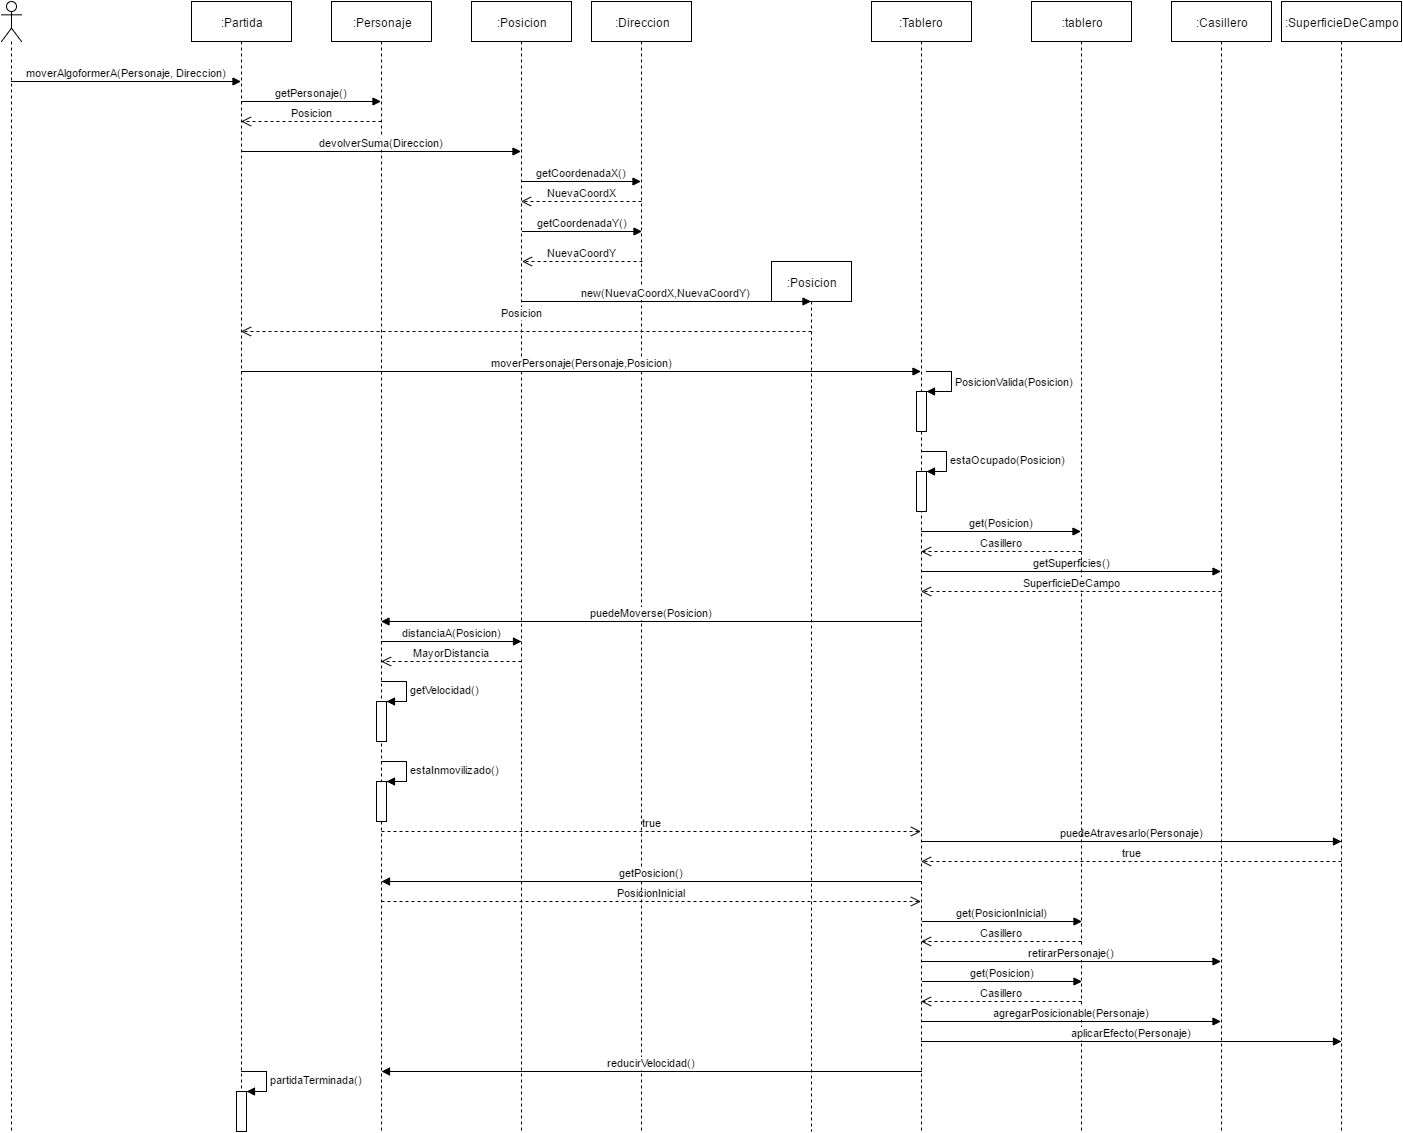

The diagram above was exported from draw.io. Its source (the exported page's mxGraphModel, read from the mxfile embedded in the PNG):
<mxGraphModel dx="794" dy="680" grid="1" gridSize="10" guides="1" tooltips="1" connect="1" arrows="1" fold="1" page="1" pageScale="1" pageWidth="826" pageHeight="1169" background="#ffffff" math="0" shadow="0">
  <root>
    <mxCell id="0" />
    <mxCell id="1" parent="0" />
    <mxCell id="cf05b78cb9ef0d6-1" value="" style="shape=umlLifeline;participant=umlActor;perimeter=lifelinePerimeter;whiteSpace=wrap;html=1;container=1;collapsible=0;recursiveResize=0;verticalAlign=top;spacingTop=36;labelBackgroundColor=#ffffff;outlineConnect=0;" vertex="1" parent="1">
      <mxGeometry x="50" y="40" width="20" height="1130" as="geometry" />
    </mxCell>
    <mxCell id="cf05b78cb9ef0d6-2" value=":Partida" style="shape=umlLifeline;perimeter=lifelinePerimeter;whiteSpace=wrap;html=1;container=1;collapsible=0;recursiveResize=0;outlineConnect=0;" vertex="1" parent="1">
      <mxGeometry x="240" y="40" width="100" height="1130" as="geometry" />
    </mxCell>
    <mxCell id="cf05b78cb9ef0d6-55" value="" style="html=1;points=[];perimeter=orthogonalPerimeter;" vertex="1" parent="cf05b78cb9ef0d6-2">
      <mxGeometry x="45" y="1090" width="10" height="40" as="geometry" />
    </mxCell>
    <mxCell id="cf05b78cb9ef0d6-56" value="partidaTerminada()" style="edgeStyle=orthogonalEdgeStyle;html=1;align=left;spacingLeft=2;endArrow=block;rounded=0;entryX=1;entryY=0;" edge="1" target="cf05b78cb9ef0d6-55" parent="cf05b78cb9ef0d6-2">
      <mxGeometry relative="1" as="geometry">
        <mxPoint x="50" y="1070" as="sourcePoint" />
        <Array as="points">
          <mxPoint x="75" y="1070" />
        </Array>
      </mxGeometry>
    </mxCell>
    <mxCell id="cf05b78cb9ef0d6-3" value="moverAlgoformerA(Personaje, Direccion)" style="html=1;verticalAlign=bottom;endArrow=block;" edge="1" parent="1" target="cf05b78cb9ef0d6-2">
      <mxGeometry width="80" relative="1" as="geometry">
        <mxPoint x="60" y="120" as="sourcePoint" />
        <mxPoint x="190" y="120" as="targetPoint" />
      </mxGeometry>
    </mxCell>
    <mxCell id="cf05b78cb9ef0d6-5" value=":Personaje" style="shape=umlLifeline;perimeter=lifelinePerimeter;whiteSpace=wrap;html=1;container=1;collapsible=0;recursiveResize=0;outlineConnect=0;" vertex="1" parent="1">
      <mxGeometry x="380" y="40" width="100" height="1130" as="geometry" />
    </mxCell>
    <mxCell id="cf05b78cb9ef0d6-35" value="distanciaA(Posicion)" style="html=1;verticalAlign=bottom;endArrow=block;" edge="1" parent="cf05b78cb9ef0d6-5">
      <mxGeometry width="80" relative="1" as="geometry">
        <mxPoint x="50" y="640" as="sourcePoint" />
        <mxPoint x="190" y="640" as="targetPoint" />
      </mxGeometry>
    </mxCell>
    <mxCell id="cf05b78cb9ef0d6-37" value="" style="html=1;points=[];perimeter=orthogonalPerimeter;" vertex="1" parent="cf05b78cb9ef0d6-5">
      <mxGeometry x="45" y="700" width="10" height="40" as="geometry" />
    </mxCell>
    <mxCell id="cf05b78cb9ef0d6-38" value="getVelocidad()" style="edgeStyle=orthogonalEdgeStyle;html=1;align=left;spacingLeft=2;endArrow=block;rounded=0;entryX=1;entryY=0;" edge="1" target="cf05b78cb9ef0d6-37" parent="cf05b78cb9ef0d6-5">
      <mxGeometry relative="1" as="geometry">
        <mxPoint x="50" y="680" as="sourcePoint" />
        <Array as="points">
          <mxPoint x="75" y="680" />
        </Array>
      </mxGeometry>
    </mxCell>
    <mxCell id="cf05b78cb9ef0d6-39" value="" style="html=1;points=[];perimeter=orthogonalPerimeter;" vertex="1" parent="cf05b78cb9ef0d6-5">
      <mxGeometry x="45" y="780" width="10" height="40" as="geometry" />
    </mxCell>
    <mxCell id="cf05b78cb9ef0d6-40" value="estaInmovilizado()" style="edgeStyle=orthogonalEdgeStyle;html=1;align=left;spacingLeft=2;endArrow=block;rounded=0;entryX=1;entryY=0;" edge="1" target="cf05b78cb9ef0d6-39" parent="cf05b78cb9ef0d6-5">
      <mxGeometry relative="1" as="geometry">
        <mxPoint x="50" y="760" as="sourcePoint" />
        <Array as="points">
          <mxPoint x="75" y="760" />
        </Array>
      </mxGeometry>
    </mxCell>
    <mxCell id="cf05b78cb9ef0d6-45" value="PosicionInicial" style="html=1;verticalAlign=bottom;endArrow=open;dashed=1;endSize=8;" edge="1" parent="cf05b78cb9ef0d6-5" target="cf05b78cb9ef0d6-21">
      <mxGeometry relative="1" as="geometry">
        <mxPoint x="50" y="900" as="sourcePoint" />
        <mxPoint x="-30" y="900" as="targetPoint" />
      </mxGeometry>
    </mxCell>
    <mxCell id="cf05b78cb9ef0d6-6" value="getPersonaje()" style="html=1;verticalAlign=bottom;endArrow=block;" edge="1" parent="1" target="cf05b78cb9ef0d6-5">
      <mxGeometry width="80" relative="1" as="geometry">
        <mxPoint x="290" y="140" as="sourcePoint" />
        <mxPoint x="370" y="140" as="targetPoint" />
      </mxGeometry>
    </mxCell>
    <mxCell id="cf05b78cb9ef0d6-7" value="Posicion" style="html=1;verticalAlign=bottom;endArrow=open;dashed=1;endSize=8;" edge="1" parent="1" target="cf05b78cb9ef0d6-2">
      <mxGeometry relative="1" as="geometry">
        <mxPoint x="430" y="160" as="sourcePoint" />
        <mxPoint x="350" y="160" as="targetPoint" />
      </mxGeometry>
    </mxCell>
    <mxCell id="cf05b78cb9ef0d6-8" value=":Posicion" style="shape=umlLifeline;perimeter=lifelinePerimeter;whiteSpace=wrap;html=1;container=1;collapsible=0;recursiveResize=0;outlineConnect=0;" vertex="1" parent="1">
      <mxGeometry x="520" y="40" width="100" height="1130" as="geometry" />
    </mxCell>
    <mxCell id="cf05b78cb9ef0d6-9" value="devolverSuma(Direccion)" style="html=1;verticalAlign=bottom;endArrow=block;" edge="1" parent="1" target="cf05b78cb9ef0d6-8">
      <mxGeometry width="80" relative="1" as="geometry">
        <mxPoint x="290" y="190" as="sourcePoint" />
        <mxPoint x="370" y="190" as="targetPoint" />
      </mxGeometry>
    </mxCell>
    <mxCell id="cf05b78cb9ef0d6-10" value=":Direccion" style="shape=umlLifeline;perimeter=lifelinePerimeter;whiteSpace=wrap;html=1;container=1;collapsible=0;recursiveResize=0;outlineConnect=0;" vertex="1" parent="1">
      <mxGeometry x="640" y="40" width="100" height="1130" as="geometry" />
    </mxCell>
    <mxCell id="cf05b78cb9ef0d6-13" value="getCoordenadaX()" style="html=1;verticalAlign=bottom;endArrow=block;" edge="1" parent="1" target="cf05b78cb9ef0d6-10">
      <mxGeometry width="80" relative="1" as="geometry">
        <mxPoint x="570" y="220" as="sourcePoint" />
        <mxPoint x="650" y="220" as="targetPoint" />
      </mxGeometry>
    </mxCell>
    <mxCell id="cf05b78cb9ef0d6-14" value="NuevaCoordX" style="html=1;verticalAlign=bottom;endArrow=open;dashed=1;endSize=8;" edge="1" parent="1" target="cf05b78cb9ef0d6-8">
      <mxGeometry relative="1" as="geometry">
        <mxPoint x="690" y="240" as="sourcePoint" />
        <mxPoint x="610" y="240" as="targetPoint" />
      </mxGeometry>
    </mxCell>
    <mxCell id="cf05b78cb9ef0d6-15" value="getCoordenadaY()" style="html=1;verticalAlign=bottom;endArrow=block;" edge="1" parent="1">
      <mxGeometry x="571" y="270" width="80" as="geometry">
        <mxPoint x="571" y="270" as="sourcePoint" />
        <mxPoint x="690.5" y="270" as="targetPoint" />
      </mxGeometry>
    </mxCell>
    <mxCell id="cf05b78cb9ef0d6-16" value="NuevaCoordY" style="html=1;verticalAlign=bottom;endArrow=open;dashed=1;endSize=8;" edge="1" parent="1">
      <mxGeometry x="570.5" y="300" as="geometry">
        <mxPoint x="691" y="300" as="sourcePoint" />
        <mxPoint x="570.5" y="300" as="targetPoint" />
      </mxGeometry>
    </mxCell>
    <mxCell id="cf05b78cb9ef0d6-17" value=":Posicion" style="shape=umlLifeline;perimeter=lifelinePerimeter;whiteSpace=wrap;html=1;container=1;collapsible=0;recursiveResize=0;outlineConnect=0;" vertex="1" parent="1">
      <mxGeometry x="820" y="300" width="80" height="870" as="geometry" />
    </mxCell>
    <mxCell id="cf05b78cb9ef0d6-19" value="new(NuevaCoordX,NuevaCoordY)" style="html=1;verticalAlign=bottom;endArrow=block;" edge="1" parent="1" source="cf05b78cb9ef0d6-8" target="cf05b78cb9ef0d6-17">
      <mxGeometry width="80" relative="1" as="geometry">
        <mxPoint x="570" y="330" as="sourcePoint" />
        <mxPoint x="650" y="330" as="targetPoint" />
        <Array as="points">
          <mxPoint x="800" y="340" />
        </Array>
      </mxGeometry>
    </mxCell>
    <mxCell id="cf05b78cb9ef0d6-20" value="Posicion" style="html=1;verticalAlign=bottom;endArrow=open;dashed=1;endSize=8;" edge="1" parent="1" target="cf05b78cb9ef0d6-2">
      <mxGeometry x="0.0167" y="-10" relative="1" as="geometry">
        <mxPoint x="860" y="370" as="sourcePoint" />
        <mxPoint x="720" y="370" as="targetPoint" />
        <mxPoint as="offset" />
      </mxGeometry>
    </mxCell>
    <mxCell id="cf05b78cb9ef0d6-21" value=":Tablero" style="shape=umlLifeline;perimeter=lifelinePerimeter;whiteSpace=wrap;html=1;container=1;collapsible=0;recursiveResize=0;outlineConnect=0;" vertex="1" parent="1">
      <mxGeometry x="920" y="40" width="100" height="1130" as="geometry" />
    </mxCell>
    <mxCell id="cf05b78cb9ef0d6-23" value="" style="html=1;points=[];perimeter=orthogonalPerimeter;" vertex="1" parent="cf05b78cb9ef0d6-21">
      <mxGeometry x="45" y="390" width="10" height="40" as="geometry" />
    </mxCell>
    <mxCell id="cf05b78cb9ef0d6-24" value="PosicionValida(Posicion)" style="edgeStyle=orthogonalEdgeStyle;html=1;align=left;spacingLeft=2;endArrow=block;rounded=0;entryX=1;entryY=0;" edge="1" target="cf05b78cb9ef0d6-23" parent="cf05b78cb9ef0d6-21">
      <mxGeometry relative="1" as="geometry">
        <mxPoint x="55" y="370" as="sourcePoint" />
        <Array as="points">
          <mxPoint x="80" y="370" />
        </Array>
      </mxGeometry>
    </mxCell>
    <mxCell id="cf05b78cb9ef0d6-25" value="" style="html=1;points=[];perimeter=orthogonalPerimeter;" vertex="1" parent="cf05b78cb9ef0d6-21">
      <mxGeometry x="45" y="470" width="10" height="40" as="geometry" />
    </mxCell>
    <mxCell id="cf05b78cb9ef0d6-26" value="estaOcupado(Posicion)" style="edgeStyle=orthogonalEdgeStyle;html=1;align=left;spacingLeft=2;endArrow=block;rounded=0;entryX=1;entryY=0;" edge="1" target="cf05b78cb9ef0d6-25" parent="cf05b78cb9ef0d6-21">
      <mxGeometry relative="1" as="geometry">
        <mxPoint x="50" y="450" as="sourcePoint" />
        <Array as="points">
          <mxPoint x="75" y="450" />
        </Array>
      </mxGeometry>
    </mxCell>
    <mxCell id="cf05b78cb9ef0d6-28" value="get(Posicion)" style="html=1;verticalAlign=bottom;endArrow=block;" edge="1" parent="cf05b78cb9ef0d6-21" target="cf05b78cb9ef0d6-27">
      <mxGeometry width="80" relative="1" as="geometry">
        <mxPoint x="50" y="530" as="sourcePoint" />
        <mxPoint x="130" y="530" as="targetPoint" />
      </mxGeometry>
    </mxCell>
    <mxCell id="cf05b78cb9ef0d6-31" value="getSuperficies()" style="html=1;verticalAlign=bottom;endArrow=block;" edge="1" parent="cf05b78cb9ef0d6-21" target="cf05b78cb9ef0d6-30">
      <mxGeometry width="80" relative="1" as="geometry">
        <mxPoint x="50" y="570" as="sourcePoint" />
        <mxPoint x="130" y="570" as="targetPoint" />
      </mxGeometry>
    </mxCell>
    <mxCell id="cf05b78cb9ef0d6-42" value="puedeAtravesarlo(Personaje)" style="html=1;verticalAlign=bottom;endArrow=block;" edge="1" parent="cf05b78cb9ef0d6-21">
      <mxGeometry width="80" relative="1" as="geometry">
        <mxPoint x="50" y="840" as="sourcePoint" />
        <mxPoint x="470" y="840" as="targetPoint" />
      </mxGeometry>
    </mxCell>
    <mxCell id="cf05b78cb9ef0d6-44" value="getPosicion()" style="html=1;verticalAlign=bottom;endArrow=block;" edge="1" parent="cf05b78cb9ef0d6-21">
      <mxGeometry width="80" relative="1" as="geometry">
        <mxPoint x="50" y="880" as="sourcePoint" />
        <mxPoint x="-490" y="880" as="targetPoint" />
      </mxGeometry>
    </mxCell>
    <mxCell id="cf05b78cb9ef0d6-22" value="moverPersonaje(Personaje,Posicion)" style="html=1;verticalAlign=bottom;endArrow=block;" edge="1" parent="1" target="cf05b78cb9ef0d6-21">
      <mxGeometry width="80" relative="1" as="geometry">
        <mxPoint x="290" y="410" as="sourcePoint" />
        <mxPoint x="370" y="410" as="targetPoint" />
      </mxGeometry>
    </mxCell>
    <mxCell id="cf05b78cb9ef0d6-27" value=":tablero" style="shape=umlLifeline;perimeter=lifelinePerimeter;whiteSpace=wrap;html=1;container=1;collapsible=0;recursiveResize=0;outlineConnect=0;" vertex="1" parent="1">
      <mxGeometry x="1080" y="40" width="100" height="1130" as="geometry" />
    </mxCell>
    <mxCell id="cf05b78cb9ef0d6-29" value="Casillero" style="html=1;verticalAlign=bottom;endArrow=open;dashed=1;endSize=8;" edge="1" parent="1" target="cf05b78cb9ef0d6-21">
      <mxGeometry relative="1" as="geometry">
        <mxPoint x="1130" y="590" as="sourcePoint" />
        <mxPoint x="1050" y="590" as="targetPoint" />
      </mxGeometry>
    </mxCell>
    <mxCell id="cf05b78cb9ef0d6-30" value=":Casillero" style="shape=umlLifeline;perimeter=lifelinePerimeter;whiteSpace=wrap;html=1;container=1;collapsible=0;recursiveResize=0;outlineConnect=0;" vertex="1" parent="1">
      <mxGeometry x="1220" y="40" width="100" height="1130" as="geometry" />
    </mxCell>
    <mxCell id="cf05b78cb9ef0d6-32" value="SuperficieDeCampo" style="html=1;verticalAlign=bottom;endArrow=open;dashed=1;endSize=8;" edge="1" parent="1" target="cf05b78cb9ef0d6-21">
      <mxGeometry relative="1" as="geometry">
        <mxPoint x="1270" y="630" as="sourcePoint" />
        <mxPoint x="1190" y="630" as="targetPoint" />
      </mxGeometry>
    </mxCell>
    <mxCell id="cf05b78cb9ef0d6-33" value=":SuperficieDeCampo" style="shape=umlLifeline;perimeter=lifelinePerimeter;whiteSpace=wrap;html=1;container=1;collapsible=0;recursiveResize=0;outlineConnect=0;" vertex="1" parent="1">
      <mxGeometry x="1330" y="40" width="120" height="1130" as="geometry" />
    </mxCell>
    <mxCell id="cf05b78cb9ef0d6-34" value="puedeMoverse(Posicion)" style="html=1;verticalAlign=bottom;endArrow=block;" edge="1" parent="1" target="cf05b78cb9ef0d6-5">
      <mxGeometry width="80" relative="1" as="geometry">
        <mxPoint x="970" y="660" as="sourcePoint" />
        <mxPoint x="820" y="660" as="targetPoint" />
      </mxGeometry>
    </mxCell>
    <mxCell id="cf05b78cb9ef0d6-36" value="MayorDistancia" style="html=1;verticalAlign=bottom;endArrow=open;dashed=1;endSize=8;" edge="1" parent="1" target="cf05b78cb9ef0d6-5">
      <mxGeometry relative="1" as="geometry">
        <mxPoint x="570" y="700" as="sourcePoint" />
        <mxPoint x="490" y="700" as="targetPoint" />
      </mxGeometry>
    </mxCell>
    <mxCell id="cf05b78cb9ef0d6-41" value="true" style="html=1;verticalAlign=bottom;endArrow=open;dashed=1;endSize=8;" edge="1" parent="1" target="cf05b78cb9ef0d6-21">
      <mxGeometry relative="1" as="geometry">
        <mxPoint x="430" y="870" as="sourcePoint" />
        <mxPoint x="950" y="870" as="targetPoint" />
      </mxGeometry>
    </mxCell>
    <mxCell id="cf05b78cb9ef0d6-43" value="true" style="html=1;verticalAlign=bottom;endArrow=open;dashed=1;endSize=8;" edge="1" parent="1" target="cf05b78cb9ef0d6-21">
      <mxGeometry relative="1" as="geometry">
        <mxPoint x="1390" y="900" as="sourcePoint" />
        <mxPoint x="1310" y="900" as="targetPoint" />
      </mxGeometry>
    </mxCell>
    <mxCell id="cf05b78cb9ef0d6-46" value="get(PosicionInicial)" style="html=1;verticalAlign=bottom;endArrow=block;" edge="1" parent="1">
      <mxGeometry x="971" y="960" width="80" as="geometry">
        <mxPoint x="971" y="960" as="sourcePoint" />
        <mxPoint x="1130.5" y="960" as="targetPoint" />
      </mxGeometry>
    </mxCell>
    <mxCell id="cf05b78cb9ef0d6-47" value="Casillero" style="html=1;verticalAlign=bottom;endArrow=open;dashed=1;endSize=8;" edge="1" parent="1">
      <mxGeometry x="969.5" y="980" as="geometry">
        <mxPoint x="1130" y="980" as="sourcePoint" />
        <mxPoint x="969.5" y="980" as="targetPoint" />
      </mxGeometry>
    </mxCell>
    <mxCell id="cf05b78cb9ef0d6-48" value="retirarPersonaje()" style="html=1;verticalAlign=bottom;endArrow=block;" edge="1" parent="1" target="cf05b78cb9ef0d6-30">
      <mxGeometry width="80" relative="1" as="geometry">
        <mxPoint x="970" y="1000" as="sourcePoint" />
        <mxPoint x="1050" y="1000" as="targetPoint" />
      </mxGeometry>
    </mxCell>
    <mxCell id="cf05b78cb9ef0d6-49" value="get(Posicion)" style="html=1;verticalAlign=bottom;endArrow=block;" edge="1" parent="1">
      <mxGeometry x="971" y="1020" width="80" as="geometry">
        <mxPoint x="971" y="1020" as="sourcePoint" />
        <mxPoint x="1130.5" y="1020" as="targetPoint" />
      </mxGeometry>
    </mxCell>
    <mxCell id="cf05b78cb9ef0d6-50" value="Casillero" style="html=1;verticalAlign=bottom;endArrow=open;dashed=1;endSize=8;" edge="1" parent="1">
      <mxGeometry x="969.5" y="1040" as="geometry">
        <mxPoint x="1130" y="1040" as="sourcePoint" />
        <mxPoint x="969.5" y="1040" as="targetPoint" />
      </mxGeometry>
    </mxCell>
    <mxCell id="cf05b78cb9ef0d6-52" value="agregarPosicionable(Personaje)" style="html=1;verticalAlign=bottom;endArrow=block;" edge="1" parent="1" target="cf05b78cb9ef0d6-30">
      <mxGeometry width="80" relative="1" as="geometry">
        <mxPoint x="970" y="1060" as="sourcePoint" />
        <mxPoint x="1050" y="1060" as="targetPoint" />
      </mxGeometry>
    </mxCell>
    <mxCell id="cf05b78cb9ef0d6-53" value="aplicarEfecto(Personaje)" style="html=1;verticalAlign=bottom;endArrow=block;" edge="1" parent="1">
      <mxGeometry width="80" relative="1" as="geometry">
        <mxPoint x="970" y="1080" as="sourcePoint" />
        <mxPoint x="1390" y="1080" as="targetPoint" />
      </mxGeometry>
    </mxCell>
    <mxCell id="cf05b78cb9ef0d6-54" value="reducirVelocidad()" style="html=1;verticalAlign=bottom;endArrow=block;" edge="1" parent="1">
      <mxGeometry width="80" relative="1" as="geometry">
        <mxPoint x="970" y="1110" as="sourcePoint" />
        <mxPoint x="430" y="1110" as="targetPoint" />
      </mxGeometry>
    </mxCell>
  </root>
</mxGraphModel>